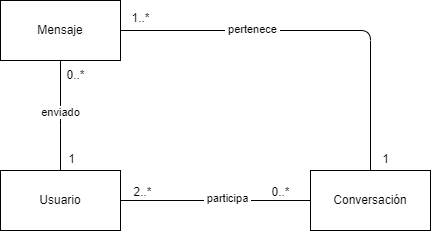

The diagram above was exported from draw.io. Its source (the exported page's mxGraphModel, read from the mxfile embedded in the PNG):
<mxGraphModel dx="571" dy="418" grid="1" gridSize="10" guides="1" tooltips="1" connect="1" arrows="1" fold="1" page="1" pageScale="1" pageWidth="850" pageHeight="1100" background="#ffffff" math="0" shadow="0">
  <root>
    <mxCell id="0" />
    <mxCell id="1" parent="0" />
    <mxCell id="5" style="edgeStyle=elbowEdgeStyle;html=1;startArrow=none;endArrow=none;endFill=0;elbow=vertical;" parent="1" source="2" target="3" edge="1">
      <mxGeometry relative="1" as="geometry" />
    </mxCell>
    <mxCell id="15" value="&amp;nbsp;participa&amp;nbsp;" style="edgeLabel;html=1;align=center;verticalAlign=middle;resizable=0;points=[];" parent="5" vertex="1" connectable="0">
      <mxGeometry x="0.1208" y="2" relative="1" as="geometry">
        <mxPoint as="offset" />
      </mxGeometry>
    </mxCell>
    <mxCell id="7" style="edgeStyle=elbowEdgeStyle;html=1;startArrow=none;endArrow=none;exitX=0.5;exitY=0;exitDx=0;exitDy=0;entryX=0.5;entryY=1;entryDx=0;entryDy=0;endFill=0;elbow=vertical;" parent="1" source="2" target="4" edge="1">
      <mxGeometry relative="1" as="geometry" />
    </mxCell>
    <mxCell id="16" value="enviado" style="edgeLabel;html=1;align=center;verticalAlign=middle;resizable=0;points=[];" parent="7" vertex="1" connectable="0">
      <mxGeometry x="0.2533" relative="1" as="geometry">
        <mxPoint y="10" as="offset" />
      </mxGeometry>
    </mxCell>
    <UserObject label="Usuario" treeRoot="1" id="2">
      <mxCell style="whiteSpace=wrap;html=1;align=center;treeFolding=1;treeMoving=1;newEdgeStyle={&quot;edgeStyle&quot;:&quot;elbowEdgeStyle&quot;,&quot;startArrow&quot;:&quot;none&quot;,&quot;endArrow&quot;:&quot;none&quot;};" parent="1" vertex="1">
        <mxGeometry x="170" y="290" width="120" height="60" as="geometry" />
      </mxCell>
    </UserObject>
    <UserObject label="Conversación" treeRoot="1" id="3">
      <mxCell style="whiteSpace=wrap;html=1;align=center;treeFolding=1;treeMoving=1;newEdgeStyle={&quot;edgeStyle&quot;:&quot;elbowEdgeStyle&quot;,&quot;startArrow&quot;:&quot;none&quot;,&quot;endArrow&quot;:&quot;none&quot;};" parent="1" vertex="1">
        <mxGeometry x="480" y="290" width="120" height="60" as="geometry" />
      </mxCell>
    </UserObject>
    <mxCell id="11" style="edgeStyle=elbowEdgeStyle;html=1;startArrow=none;endArrow=none;entryX=0.5;entryY=0;entryDx=0;entryDy=0;" parent="1" source="4" target="3" edge="1">
      <mxGeometry relative="1" as="geometry">
        <Array as="points">
          <mxPoint x="540" y="210" />
        </Array>
      </mxGeometry>
    </mxCell>
    <mxCell id="14" value="&amp;nbsp;pertenece&amp;nbsp;" style="edgeLabel;html=1;align=center;verticalAlign=middle;resizable=0;points=[];" parent="11" vertex="1" connectable="0">
      <mxGeometry x="-0.3241" y="1" relative="1" as="geometry">
        <mxPoint as="offset" />
      </mxGeometry>
    </mxCell>
    <UserObject label="Mensaje" treeRoot="1" id="4">
      <mxCell style="whiteSpace=wrap;html=1;align=center;treeFolding=1;treeMoving=1;newEdgeStyle={&quot;edgeStyle&quot;:&quot;elbowEdgeStyle&quot;,&quot;startArrow&quot;:&quot;none&quot;,&quot;endArrow&quot;:&quot;none&quot;};" parent="1" vertex="1">
        <mxGeometry x="170" y="120" width="120" height="60" as="geometry" />
      </mxCell>
    </UserObject>
    <mxCell id="6" value="0..*" style="text;html=1;align=center;verticalAlign=middle;resizable=0;points=[];autosize=1;strokeColor=none;fillColor=none;" parent="1" vertex="1">
      <mxGeometry x="430" y="297" width="40" height="30" as="geometry" />
    </mxCell>
    <mxCell id="8" value="2..*" style="text;html=1;align=center;verticalAlign=middle;resizable=0;points=[];autosize=1;strokeColor=none;fillColor=none;" parent="1" vertex="1">
      <mxGeometry x="292" y="297" width="40" height="30" as="geometry" />
    </mxCell>
    <mxCell id="9" value="1" style="text;html=1;align=center;verticalAlign=middle;resizable=0;points=[];autosize=1;strokeColor=none;fillColor=none;" parent="1" vertex="1">
      <mxGeometry x="226" y="264" width="30" height="30" as="geometry" />
    </mxCell>
    <mxCell id="10" value="0..*" style="text;html=1;align=center;verticalAlign=middle;resizable=0;points=[];autosize=1;strokeColor=none;fillColor=none;" parent="1" vertex="1">
      <mxGeometry x="225" y="180" width="40" height="30" as="geometry" />
    </mxCell>
    <mxCell id="12" value="1..*" style="text;html=1;align=center;verticalAlign=middle;resizable=0;points=[];autosize=1;strokeColor=none;fillColor=none;" parent="1" vertex="1">
      <mxGeometry x="290" y="123" width="40" height="30" as="geometry" />
    </mxCell>
    <mxCell id="13" value="1" style="text;html=1;align=center;verticalAlign=middle;resizable=0;points=[];autosize=1;strokeColor=none;fillColor=none;" parent="1" vertex="1">
      <mxGeometry x="540" y="264" width="30" height="30" as="geometry" />
    </mxCell>
  </root>
</mxGraphModel>